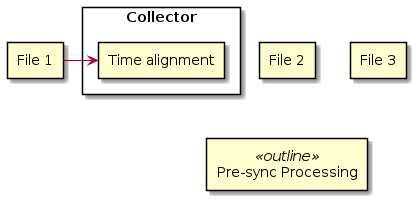

The diagram above was rendered by PlantUML. Its source (embedded in the PNG):
@startuml
skinparam componentStyle rectangle

' Defining skimparams for each type of component
skinparam component {
    backgroundColor<<outline>> black
}

' Creating the instances of the components
[File 1]
[File 2]
[File 3]

' Pre-processing 
component "Pre-sync Processing" << outline >> 

component Collector {
    [Time alignment]
}

[File 1] -> [Time alignment]
@enduml